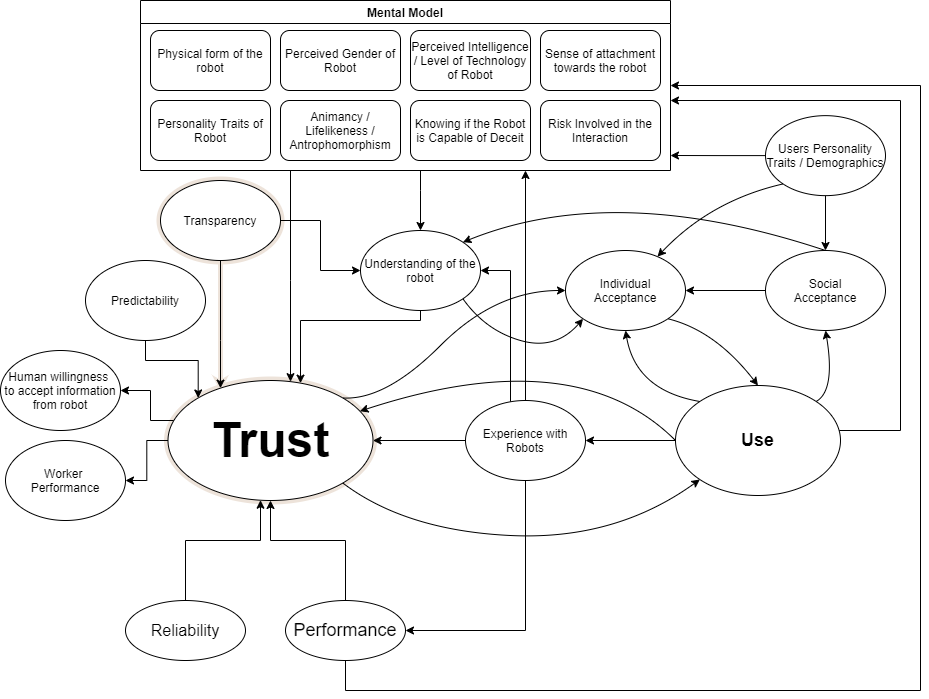

The diagram above was exported from draw.io. Its source (the exported page's mxGraphModel, read from the mxfile embedded in the PNG):
<mxGraphModel dx="2062" dy="1016" grid="1" gridSize="10" guides="1" tooltips="1" connect="1" arrows="1" fold="1" page="1" pageScale="1" pageWidth="1169" pageHeight="826" math="0" shadow="0">
  <root>
    <mxCell id="0" />
    <mxCell id="1" parent="0" />
    <mxCell id="REi183PInLuaEGmf4c0K-9" value="" style="triangle;whiteSpace=wrap;html=1;shadow=0;sketch=0;strokeColor=#EDE3DA;strokeWidth=3;fillColor=#EDE3DA;rotation=-27.5;" parent="1" vertex="1">
      <mxGeometry x="387" y="477" width="3" height="9" as="geometry" />
    </mxCell>
    <mxCell id="REi183PInLuaEGmf4c0K-12" value="" style="triangle;whiteSpace=wrap;html=1;shadow=0;sketch=0;strokeColor=#EDE3DA;strokeWidth=3;fillColor=#EDE3DA;rotation=-153.5;" parent="1" vertex="1">
      <mxGeometry x="390" y="477" width="3" height="9" as="geometry" />
    </mxCell>
    <mxCell id="REi183PInLuaEGmf4c0K-3" style="edgeStyle=orthogonalEdgeStyle;rounded=0;orthogonalLoop=1;jettySize=auto;html=1;strokeColor=#EDE3DA;strokeWidth=5;endArrow=none;endFill=0;" parent="1" edge="1">
      <mxGeometry relative="1" as="geometry">
        <Array as="points">
          <mxPoint x="389.9" y="440" />
          <mxPoint x="389.9" y="440" />
        </Array>
        <mxPoint x="389.9" y="360" as="sourcePoint" />
        <mxPoint x="389.909708737864" y="487.6196631919855" as="targetPoint" />
      </mxGeometry>
    </mxCell>
    <mxCell id="REi183PInLuaEGmf4c0K-2" value="Transparency" style="ellipse;whiteSpace=wrap;html=1;fillColor=#FFFFFF;strokeColor=#EDE3DA;strokeWidth=8;" parent="1" vertex="1">
      <mxGeometry x="330" y="280" width="120" height="80" as="geometry" />
    </mxCell>
    <mxCell id="REi183PInLuaEGmf4c0K-1" value="&lt;b&gt;&lt;font style=&quot;font-size: 48px&quot;&gt;Trust&lt;/font&gt;&lt;/b&gt;&lt;br&gt;" style="ellipse;whiteSpace=wrap;html=1;strokeColor=#ede3da;strokeWidth=8;perimeterSpacing=10;" parent="1" vertex="1">
      <mxGeometry x="337.5" y="480" width="205" height="120" as="geometry" />
    </mxCell>
    <mxCell id="L5o7LkF13fyB3i565aDB-39" style="edgeStyle=orthogonalEdgeStyle;rounded=0;orthogonalLoop=1;jettySize=auto;html=1;" parent="1" source="L5o7LkF13fyB3i565aDB-1" target="L5o7LkF13fyB3i565aDB-38" edge="1">
      <mxGeometry relative="1" as="geometry" />
    </mxCell>
    <mxCell id="L5o7LkF13fyB3i565aDB-42" style="edgeStyle=orthogonalEdgeStyle;rounded=0;orthogonalLoop=1;jettySize=auto;html=1;entryX=1;entryY=0.5;entryDx=0;entryDy=0;" parent="1" source="L5o7LkF13fyB3i565aDB-1" target="L5o7LkF13fyB3i565aDB-41" edge="1">
      <mxGeometry relative="1" as="geometry">
        <Array as="points">
          <mxPoint x="320" y="520" />
          <mxPoint x="320" y="490" />
        </Array>
      </mxGeometry>
    </mxCell>
    <mxCell id="L5o7LkF13fyB3i565aDB-1" value="&lt;b&gt;&lt;font style=&quot;font-size: 48px&quot;&gt;Trust&lt;/font&gt;&lt;/b&gt;&lt;br&gt;" style="ellipse;whiteSpace=wrap;html=1;" parent="1" vertex="1">
      <mxGeometry x="337.5" y="480" width="205" height="120" as="geometry" />
    </mxCell>
    <mxCell id="L5o7LkF13fyB3i565aDB-8" style="edgeStyle=orthogonalEdgeStyle;rounded=0;orthogonalLoop=1;jettySize=auto;html=1;" parent="1" source="L5o7LkF13fyB3i565aDB-4" target="L5o7LkF13fyB3i565aDB-1" edge="1">
      <mxGeometry relative="1" as="geometry">
        <Array as="points">
          <mxPoint x="515" y="640" />
          <mxPoint x="440" y="640" />
        </Array>
      </mxGeometry>
    </mxCell>
    <mxCell id="L5o7LkF13fyB3i565aDB-79" style="edgeStyle=orthogonalEdgeStyle;rounded=0;orthogonalLoop=1;jettySize=auto;html=1;entryX=1;entryY=0.5;entryDx=0;entryDy=0;" parent="1" source="L5o7LkF13fyB3i565aDB-4" target="L5o7LkF13fyB3i565aDB-59" edge="1">
      <mxGeometry relative="1" as="geometry">
        <Array as="points">
          <mxPoint x="515" y="790" />
          <mxPoint x="1090" y="790" />
          <mxPoint x="1090" y="185" />
        </Array>
      </mxGeometry>
    </mxCell>
    <mxCell id="L5o7LkF13fyB3i565aDB-4" value="&lt;font style=&quot;font-size: 18px&quot;&gt;Performance&lt;/font&gt;" style="ellipse;whiteSpace=wrap;html=1;fillColor=#FFFFFF;" parent="1" vertex="1">
      <mxGeometry x="455" y="700" width="120" height="60" as="geometry" />
    </mxCell>
    <mxCell id="L5o7LkF13fyB3i565aDB-9" style="edgeStyle=orthogonalEdgeStyle;rounded=0;orthogonalLoop=1;jettySize=auto;html=1;" parent="1" source="L5o7LkF13fyB3i565aDB-6" target="L5o7LkF13fyB3i565aDB-1" edge="1">
      <mxGeometry relative="1" as="geometry">
        <Array as="points">
          <mxPoint x="355" y="640" />
          <mxPoint x="430" y="640" />
        </Array>
      </mxGeometry>
    </mxCell>
    <mxCell id="L5o7LkF13fyB3i565aDB-6" value="&lt;font size=&quot;3&quot;&gt;Reliability&lt;br&gt;&lt;/font&gt;" style="ellipse;whiteSpace=wrap;html=1;fillColor=#FFFFFF;" parent="1" vertex="1">
      <mxGeometry x="295" y="700" width="120" height="60" as="geometry" />
    </mxCell>
    <mxCell id="L5o7LkF13fyB3i565aDB-110" style="edgeStyle=orthogonalEdgeStyle;rounded=0;orthogonalLoop=1;jettySize=auto;html=1;" parent="1" source="L5o7LkF13fyB3i565aDB-13" target="L5o7LkF13fyB3i565aDB-1" edge="1">
      <mxGeometry relative="1" as="geometry">
        <Array as="points">
          <mxPoint x="590" y="420" />
          <mxPoint x="470" y="420" />
        </Array>
      </mxGeometry>
    </mxCell>
    <mxCell id="L5o7LkF13fyB3i565aDB-13" value="Understanding of the robot" style="ellipse;whiteSpace=wrap;html=1;fillColor=#FFFFFF;" parent="1" vertex="1">
      <mxGeometry x="530" y="330" width="120" height="80" as="geometry" />
    </mxCell>
    <mxCell id="L5o7LkF13fyB3i565aDB-112" style="edgeStyle=orthogonalEdgeStyle;rounded=0;orthogonalLoop=1;jettySize=auto;html=1;" parent="1" source="L5o7LkF13fyB3i565aDB-14" target="L5o7LkF13fyB3i565aDB-1" edge="1">
      <mxGeometry relative="1" as="geometry">
        <Array as="points">
          <mxPoint x="390" y="440" />
          <mxPoint x="390" y="440" />
        </Array>
      </mxGeometry>
    </mxCell>
    <mxCell id="L5o7LkF13fyB3i565aDB-113" style="edgeStyle=orthogonalEdgeStyle;rounded=0;orthogonalLoop=1;jettySize=auto;html=1;" parent="1" source="L5o7LkF13fyB3i565aDB-14" target="L5o7LkF13fyB3i565aDB-13" edge="1">
      <mxGeometry relative="1" as="geometry" />
    </mxCell>
    <mxCell id="L5o7LkF13fyB3i565aDB-14" value="Transparency" style="ellipse;whiteSpace=wrap;html=1;fillColor=#FFFFFF;" parent="1" vertex="1">
      <mxGeometry x="330" y="280" width="120" height="80" as="geometry" />
    </mxCell>
    <mxCell id="L5o7LkF13fyB3i565aDB-109" style="edgeStyle=orthogonalEdgeStyle;rounded=0;orthogonalLoop=1;jettySize=auto;html=1;entryX=0;entryY=0;entryDx=0;entryDy=0;" parent="1" source="L5o7LkF13fyB3i565aDB-15" target="L5o7LkF13fyB3i565aDB-1" edge="1">
      <mxGeometry relative="1" as="geometry" />
    </mxCell>
    <mxCell id="L5o7LkF13fyB3i565aDB-15" value="Predictability" style="ellipse;whiteSpace=wrap;html=1;fillColor=#FFFFFF;" parent="1" vertex="1">
      <mxGeometry x="255" y="360" width="120" height="80" as="geometry" />
    </mxCell>
    <mxCell id="L5o7LkF13fyB3i565aDB-21" style="edgeStyle=orthogonalEdgeStyle;rounded=0;orthogonalLoop=1;jettySize=auto;html=1;" parent="1" source="L5o7LkF13fyB3i565aDB-20" target="L5o7LkF13fyB3i565aDB-1" edge="1">
      <mxGeometry relative="1" as="geometry" />
    </mxCell>
    <mxCell id="L5o7LkF13fyB3i565aDB-25" style="edgeStyle=orthogonalEdgeStyle;rounded=0;orthogonalLoop=1;jettySize=auto;html=1;entryX=1;entryY=0.5;entryDx=0;entryDy=0;" parent="1" source="L5o7LkF13fyB3i565aDB-20" target="L5o7LkF13fyB3i565aDB-4" edge="1">
      <mxGeometry relative="1" as="geometry">
        <Array as="points">
          <mxPoint x="695" y="730" />
        </Array>
      </mxGeometry>
    </mxCell>
    <mxCell id="L5o7LkF13fyB3i565aDB-27" style="edgeStyle=orthogonalEdgeStyle;rounded=0;orthogonalLoop=1;jettySize=auto;html=1;entryX=1;entryY=0.5;entryDx=0;entryDy=0;" parent="1" source="L5o7LkF13fyB3i565aDB-20" target="L5o7LkF13fyB3i565aDB-13" edge="1">
      <mxGeometry relative="1" as="geometry">
        <Array as="points">
          <mxPoint x="680" y="370" />
        </Array>
      </mxGeometry>
    </mxCell>
    <mxCell id="L5o7LkF13fyB3i565aDB-65" style="edgeStyle=orthogonalEdgeStyle;rounded=0;orthogonalLoop=1;jettySize=auto;html=1;" parent="1" source="L5o7LkF13fyB3i565aDB-20" edge="1">
      <mxGeometry relative="1" as="geometry">
        <mxPoint x="695" y="270" as="targetPoint" />
      </mxGeometry>
    </mxCell>
    <mxCell id="L5o7LkF13fyB3i565aDB-20" value="&lt;span id=&quot;docs-internal-guid-c8730c3b-7fff-634f-723b-c8f54dbe4e20&quot;&gt;&lt;span&gt;Experience with Robots&lt;/span&gt;&lt;/span&gt;&lt;br&gt;" style="ellipse;whiteSpace=wrap;html=1;fillColor=#FFFFFF;" parent="1" vertex="1">
      <mxGeometry x="635" y="500" width="120" height="80" as="geometry" />
    </mxCell>
    <mxCell id="L5o7LkF13fyB3i565aDB-30" style="edgeStyle=orthogonalEdgeStyle;rounded=0;orthogonalLoop=1;jettySize=auto;html=1;entryX=1;entryY=0.5;entryDx=0;entryDy=0;" parent="1" source="L5o7LkF13fyB3i565aDB-29" target="L5o7LkF13fyB3i565aDB-20" edge="1">
      <mxGeometry relative="1" as="geometry" />
    </mxCell>
    <mxCell id="L5o7LkF13fyB3i565aDB-80" style="edgeStyle=orthogonalEdgeStyle;rounded=0;orthogonalLoop=1;jettySize=auto;html=1;" parent="1" source="L5o7LkF13fyB3i565aDB-29" edge="1">
      <mxGeometry relative="1" as="geometry">
        <mxPoint x="840" y="200" as="targetPoint" />
        <Array as="points">
          <mxPoint x="1070" y="530" />
          <mxPoint x="1070" y="200" />
        </Array>
      </mxGeometry>
    </mxCell>
    <mxCell id="L5o7LkF13fyB3i565aDB-29" value="&lt;font style=&quot;font-size: 18px&quot;&gt;&lt;b&gt;Use&lt;/b&gt;&lt;/font&gt;" style="ellipse;whiteSpace=wrap;html=1;fillColor=#FFFFFF;" parent="1" vertex="1">
      <mxGeometry x="845" y="485" width="165" height="110" as="geometry" />
    </mxCell>
    <mxCell id="L5o7LkF13fyB3i565aDB-32" value="" style="curved=1;endArrow=classic;html=1;exitX=1;exitY=1;exitDx=0;exitDy=0;entryX=0;entryY=1;entryDx=0;entryDy=0;" parent="1" source="L5o7LkF13fyB3i565aDB-1" target="L5o7LkF13fyB3i565aDB-29" edge="1">
      <mxGeometry width="50" height="50" relative="1" as="geometry">
        <mxPoint x="815" y="690" as="sourcePoint" />
        <mxPoint x="865" y="640" as="targetPoint" />
        <Array as="points">
          <mxPoint x="575" y="630" />
          <mxPoint x="785" y="640" />
        </Array>
      </mxGeometry>
    </mxCell>
    <mxCell id="L5o7LkF13fyB3i565aDB-33" value="Individual&lt;br&gt;Acceptance" style="ellipse;whiteSpace=wrap;html=1;fillColor=#FFFFFF;" parent="1" vertex="1">
      <mxGeometry x="735" y="350" width="120" height="80" as="geometry" />
    </mxCell>
    <mxCell id="L5o7LkF13fyB3i565aDB-48" style="edgeStyle=orthogonalEdgeStyle;rounded=0;orthogonalLoop=1;jettySize=auto;html=1;" parent="1" source="L5o7LkF13fyB3i565aDB-35" target="L5o7LkF13fyB3i565aDB-33" edge="1">
      <mxGeometry relative="1" as="geometry" />
    </mxCell>
    <mxCell id="L5o7LkF13fyB3i565aDB-35" value="Social&lt;br&gt;Acceptance&lt;br&gt;" style="ellipse;whiteSpace=wrap;html=1;fillColor=#FFFFFF;" parent="1" vertex="1">
      <mxGeometry x="935" y="350" width="120" height="80" as="geometry" />
    </mxCell>
    <mxCell id="L5o7LkF13fyB3i565aDB-36" value="" style="curved=1;endArrow=classic;html=1;exitX=1;exitY=0;exitDx=0;exitDy=0;entryX=0;entryY=0.5;entryDx=0;entryDy=0;" parent="1" source="L5o7LkF13fyB3i565aDB-1" target="L5o7LkF13fyB3i565aDB-33" edge="1">
      <mxGeometry width="50" height="50" relative="1" as="geometry">
        <mxPoint x="635" y="460" as="sourcePoint" />
        <mxPoint x="685" y="410" as="targetPoint" />
        <Array as="points">
          <mxPoint x="555" y="500" />
          <mxPoint x="665" y="390" />
          <mxPoint x="735" y="390" />
        </Array>
      </mxGeometry>
    </mxCell>
    <mxCell id="L5o7LkF13fyB3i565aDB-38" value="Worker &lt;br&gt;Performance" style="ellipse;whiteSpace=wrap;html=1;fillColor=#FFFFFF;" parent="1" vertex="1">
      <mxGeometry x="175" y="540" width="120" height="80" as="geometry" />
    </mxCell>
    <mxCell id="L5o7LkF13fyB3i565aDB-41" value="Human willingness &lt;br&gt;to accept information from robot" style="ellipse;whiteSpace=wrap;html=1;fillColor=#FFFFFF;" parent="1" vertex="1">
      <mxGeometry x="170" y="450" width="120" height="80" as="geometry" />
    </mxCell>
    <mxCell id="L5o7LkF13fyB3i565aDB-44" value="" style="curved=1;endArrow=classic;html=1;exitX=0;exitY=0;exitDx=0;exitDy=0;entryX=0.5;entryY=1;entryDx=0;entryDy=0;" parent="1" source="L5o7LkF13fyB3i565aDB-29" target="L5o7LkF13fyB3i565aDB-33" edge="1">
      <mxGeometry width="50" height="50" relative="1" as="geometry">
        <mxPoint x="883" y="494" as="sourcePoint" />
        <mxPoint x="825" y="430" as="targetPoint" />
        <Array as="points">
          <mxPoint x="805" y="490" />
        </Array>
      </mxGeometry>
    </mxCell>
    <mxCell id="L5o7LkF13fyB3i565aDB-45" value="" style="curved=1;endArrow=classic;html=1;exitX=1;exitY=1;exitDx=0;exitDy=0;entryX=0.5;entryY=0;entryDx=0;entryDy=0;" parent="1" source="L5o7LkF13fyB3i565aDB-33" target="L5o7LkF13fyB3i565aDB-29" edge="1">
      <mxGeometry width="50" height="50" relative="1" as="geometry">
        <mxPoint x="872.7931034482758" y="511.44827586206895" as="sourcePoint" />
        <mxPoint x="805.2068965517242" y="439.72413793103453" as="targetPoint" />
        <Array as="points">
          <mxPoint x="885" y="430" />
        </Array>
      </mxGeometry>
    </mxCell>
    <mxCell id="L5o7LkF13fyB3i565aDB-46" value="" style="curved=1;endArrow=classic;html=1;exitX=1;exitY=0;exitDx=0;exitDy=0;entryX=0.5;entryY=1;entryDx=0;entryDy=0;" parent="1" source="L5o7LkF13fyB3i565aDB-29" target="L5o7LkF13fyB3i565aDB-35" edge="1">
      <mxGeometry width="50" height="50" relative="1" as="geometry">
        <mxPoint x="985" y="530" as="sourcePoint" />
        <mxPoint x="1035" y="480" as="targetPoint" />
        <Array as="points">
          <mxPoint x="1005" y="490" />
        </Array>
      </mxGeometry>
    </mxCell>
    <mxCell id="L5o7LkF13fyB3i565aDB-49" value="" style="curved=1;endArrow=classic;html=1;exitX=0;exitY=0.5;exitDx=0;exitDy=0;" parent="1" source="L5o7LkF13fyB3i565aDB-29" target="L5o7LkF13fyB3i565aDB-1" edge="1">
      <mxGeometry width="50" height="50" relative="1" as="geometry">
        <mxPoint x="715" y="480" as="sourcePoint" />
        <mxPoint x="765" y="430" as="targetPoint" />
        <Array as="points">
          <mxPoint x="745" y="440" />
        </Array>
      </mxGeometry>
    </mxCell>
    <mxCell id="L5o7LkF13fyB3i565aDB-51" value="" style="curved=1;endArrow=classic;html=1;exitX=0.5;exitY=0;exitDx=0;exitDy=0;entryX=1;entryY=0;entryDx=0;entryDy=0;" parent="1" source="L5o7LkF13fyB3i565aDB-35" target="L5o7LkF13fyB3i565aDB-13" edge="1">
      <mxGeometry width="50" height="50" relative="1" as="geometry">
        <mxPoint x="935" y="340" as="sourcePoint" />
        <mxPoint x="985" y="290" as="targetPoint" />
        <Array as="points">
          <mxPoint x="785" y="280" />
        </Array>
      </mxGeometry>
    </mxCell>
    <mxCell id="L5o7LkF13fyB3i565aDB-63" style="edgeStyle=orthogonalEdgeStyle;rounded=0;orthogonalLoop=1;jettySize=auto;html=1;" parent="1" source="L5o7LkF13fyB3i565aDB-59" target="L5o7LkF13fyB3i565aDB-1" edge="1">
      <mxGeometry relative="1" as="geometry">
        <Array as="points">
          <mxPoint x="460" y="380" />
          <mxPoint x="460" y="380" />
        </Array>
      </mxGeometry>
    </mxCell>
    <mxCell id="L5o7LkF13fyB3i565aDB-77" style="edgeStyle=orthogonalEdgeStyle;rounded=0;orthogonalLoop=1;jettySize=auto;html=1;entryX=0.5;entryY=0;entryDx=0;entryDy=0;" parent="1" source="L5o7LkF13fyB3i565aDB-59" target="L5o7LkF13fyB3i565aDB-13" edge="1">
      <mxGeometry relative="1" as="geometry">
        <Array as="points">
          <mxPoint x="590" y="290" />
          <mxPoint x="590" y="290" />
        </Array>
      </mxGeometry>
    </mxCell>
    <mxCell id="L5o7LkF13fyB3i565aDB-59" value="Mental Model" style="swimlane;shadow=0;fillColor=#FFFFFF;" parent="1" vertex="1">
      <mxGeometry x="310" y="100" width="530" height="170" as="geometry">
        <mxRectangle x="440" y="100" width="180" height="100" as="alternateBounds" />
      </mxGeometry>
    </mxCell>
    <mxCell id="L5o7LkF13fyB3i565aDB-54" value="Perceived Gender of Robot" style="rounded=1;whiteSpace=wrap;html=1;fillColor=#FFFFFF;" parent="L5o7LkF13fyB3i565aDB-59" vertex="1">
      <mxGeometry x="140" y="30" width="120" height="60" as="geometry" />
    </mxCell>
    <mxCell id="L5o7LkF13fyB3i565aDB-53" value="Physical form of the robot" style="rounded=1;whiteSpace=wrap;html=1;fillColor=#FFFFFF;" parent="L5o7LkF13fyB3i565aDB-59" vertex="1">
      <mxGeometry x="10" y="30" width="120" height="60" as="geometry" />
    </mxCell>
    <mxCell id="L5o7LkF13fyB3i565aDB-61" value="Personality Traits of Robot" style="rounded=1;whiteSpace=wrap;html=1;shadow=0;fillColor=#FFFFFF;" parent="L5o7LkF13fyB3i565aDB-59" vertex="1">
      <mxGeometry x="10" y="100" width="120" height="60" as="geometry" />
    </mxCell>
    <mxCell id="L5o7LkF13fyB3i565aDB-78" value="Animancy / Lifelikeness / Antrophomorphism" style="rounded=1;whiteSpace=wrap;html=1;shadow=0;fillColor=#FFFFFF;" parent="L5o7LkF13fyB3i565aDB-59" vertex="1">
      <mxGeometry x="140" y="100" width="120" height="60" as="geometry" />
    </mxCell>
    <mxCell id="L5o7LkF13fyB3i565aDB-85" value="Perceived Intelligence / Level of Technology of Robot" style="rounded=1;whiteSpace=wrap;html=1;fillColor=#FFFFFF;" parent="L5o7LkF13fyB3i565aDB-59" vertex="1">
      <mxGeometry x="270" y="30" width="120" height="60" as="geometry" />
    </mxCell>
    <mxCell id="L5o7LkF13fyB3i565aDB-87" value="Knowing if the Robot is Capable of Deceit" style="rounded=1;whiteSpace=wrap;html=1;shadow=0;fillColor=#FFFFFF;" parent="L5o7LkF13fyB3i565aDB-59" vertex="1">
      <mxGeometry x="270" y="100" width="120" height="60" as="geometry" />
    </mxCell>
    <mxCell id="b2eUJb4DRdqklHbym4AS-1" value="Sense of attachment towards the robot" style="rounded=1;whiteSpace=wrap;html=1;fillColor=#FFFFFF;" parent="L5o7LkF13fyB3i565aDB-59" vertex="1">
      <mxGeometry x="400" y="30" width="120" height="60" as="geometry" />
    </mxCell>
    <mxCell id="b2eUJb4DRdqklHbym4AS-2" value="&lt;span&gt;Risk Involved in the Interaction&lt;/span&gt;" style="rounded=1;whiteSpace=wrap;html=1;fillColor=#FFFFFF;" parent="L5o7LkF13fyB3i565aDB-59" vertex="1">
      <mxGeometry x="400" y="100" width="120" height="60" as="geometry" />
    </mxCell>
    <mxCell id="L5o7LkF13fyB3i565aDB-74" value="" style="curved=1;endArrow=classic;html=1;exitX=1;exitY=1;exitDx=0;exitDy=0;entryX=0;entryY=1;entryDx=0;entryDy=0;" parent="1" source="L5o7LkF13fyB3i565aDB-13" target="L5o7LkF13fyB3i565aDB-33" edge="1">
      <mxGeometry width="50" height="50" relative="1" as="geometry">
        <mxPoint x="835" y="280" as="sourcePoint" />
        <mxPoint x="885" y="230" as="targetPoint" />
        <Array as="points">
          <mxPoint x="655" y="430" />
          <mxPoint x="725" y="450" />
        </Array>
      </mxGeometry>
    </mxCell>
    <mxCell id="jfDx4tCa-edWjzEfOX7j-2" style="edgeStyle=orthogonalEdgeStyle;rounded=0;orthogonalLoop=1;jettySize=auto;html=1;" parent="1" source="jfDx4tCa-edWjzEfOX7j-1" edge="1">
      <mxGeometry relative="1" as="geometry">
        <mxPoint x="840" y="255" as="targetPoint" />
      </mxGeometry>
    </mxCell>
    <mxCell id="jfDx4tCa-edWjzEfOX7j-6" style="edgeStyle=orthogonalEdgeStyle;rounded=0;orthogonalLoop=1;jettySize=auto;html=1;entryX=0.5;entryY=0;entryDx=0;entryDy=0;" parent="1" source="jfDx4tCa-edWjzEfOX7j-1" target="L5o7LkF13fyB3i565aDB-35" edge="1">
      <mxGeometry relative="1" as="geometry" />
    </mxCell>
    <mxCell id="jfDx4tCa-edWjzEfOX7j-1" value="&lt;span&gt;Users Personality Traits / Demographics&lt;/span&gt;" style="ellipse;whiteSpace=wrap;html=1;" parent="1" vertex="1">
      <mxGeometry x="935" y="215.1428571428571" width="120" height="80" as="geometry" />
    </mxCell>
    <mxCell id="jfDx4tCa-edWjzEfOX7j-5" value="" style="curved=1;endArrow=classic;html=1;exitX=0;exitY=1;exitDx=0;exitDy=0;" parent="1" source="jfDx4tCa-edWjzEfOX7j-1" target="L5o7LkF13fyB3i565aDB-33" edge="1">
      <mxGeometry width="50" height="50" relative="1" as="geometry">
        <mxPoint x="990" y="300" as="sourcePoint" />
        <mxPoint x="960" y="300" as="targetPoint" />
        <Array as="points">
          <mxPoint x="880" y="300" />
        </Array>
      </mxGeometry>
    </mxCell>
  </root>
</mxGraphModel>